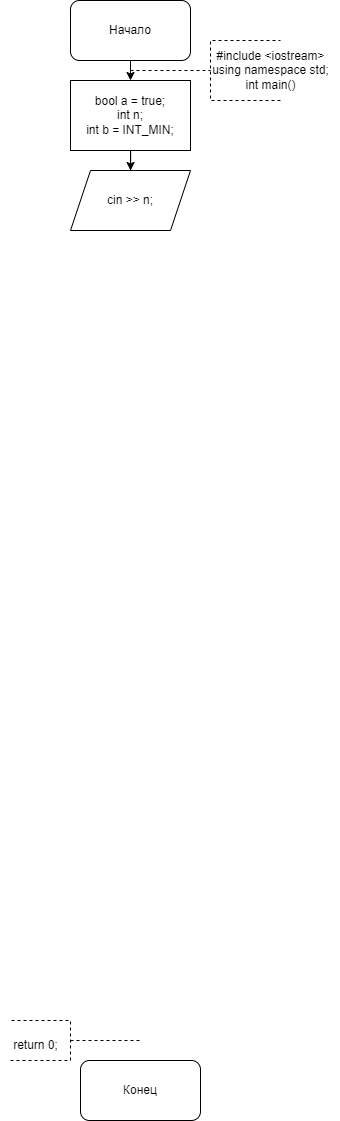

The diagram above was exported from draw.io. Its source (the exported page's mxGraphModel, read from the mxfile embedded in the PNG):
<mxGraphModel dx="1235" dy="614" grid="1" gridSize="10" guides="1" tooltips="1" connect="1" arrows="1" fold="1" page="1" pageScale="1" pageWidth="827" pageHeight="1169" math="0" shadow="0">
  <root>
    <mxCell id="WIyWlLk6GJQsqaUBKTNV-0" />
    <mxCell id="WIyWlLk6GJQsqaUBKTNV-1" parent="WIyWlLk6GJQsqaUBKTNV-0" />
    <mxCell id="bIyYS22T1Hng_MDaUYKB-0" value="Начало" style="rounded=1;whiteSpace=wrap;html=1;" parent="WIyWlLk6GJQsqaUBKTNV-1" vertex="1">
      <mxGeometry x="360" y="30" width="120" height="60" as="geometry" />
    </mxCell>
    <mxCell id="bIyYS22T1Hng_MDaUYKB-2" value="" style="endArrow=classic;html=1;rounded=0;exitX=0.5;exitY=1;exitDx=0;exitDy=0;entryX=0.5;entryY=0;entryDx=0;entryDy=0;" parent="WIyWlLk6GJQsqaUBKTNV-1" source="bIyYS22T1Hng_MDaUYKB-0" edge="1">
      <mxGeometry width="50" height="50" relative="1" as="geometry">
        <mxPoint x="390" y="200" as="sourcePoint" />
        <mxPoint x="420" y="110" as="targetPoint" />
      </mxGeometry>
    </mxCell>
    <mxCell id="bIyYS22T1Hng_MDaUYKB-3" value="" style="endArrow=none;dashed=1;html=1;rounded=0;" parent="WIyWlLk6GJQsqaUBKTNV-1" edge="1">
      <mxGeometry width="50" height="50" relative="1" as="geometry">
        <mxPoint x="420" y="100" as="sourcePoint" />
        <mxPoint x="500" y="100" as="targetPoint" />
      </mxGeometry>
    </mxCell>
    <mxCell id="bIyYS22T1Hng_MDaUYKB-4" value="" style="endArrow=none;dashed=1;html=1;rounded=0;" parent="WIyWlLk6GJQsqaUBKTNV-1" edge="1">
      <mxGeometry width="50" height="50" relative="1" as="geometry">
        <mxPoint x="570" y="130" as="sourcePoint" />
        <mxPoint x="570" y="70" as="targetPoint" />
        <Array as="points">
          <mxPoint x="500" y="130" />
          <mxPoint x="500" y="100" />
          <mxPoint x="500" y="70" />
        </Array>
      </mxGeometry>
    </mxCell>
    <mxCell id="bIyYS22T1Hng_MDaUYKB-5" value="&lt;div&gt;#include &amp;lt;iostream&amp;gt;&lt;/div&gt;&lt;div&gt;using namespace std;&lt;/div&gt;&lt;div&gt;int main()&lt;/div&gt;" style="text;html=1;align=center;verticalAlign=middle;resizable=0;points=[];autosize=1;strokeColor=none;fillColor=none;" parent="WIyWlLk6GJQsqaUBKTNV-1" vertex="1">
      <mxGeometry x="490" y="70" width="140" height="60" as="geometry" />
    </mxCell>
    <mxCell id="bIyYS22T1Hng_MDaUYKB-34" value="" style="edgeStyle=orthogonalEdgeStyle;rounded=0;orthogonalLoop=1;jettySize=auto;html=1;exitX=1;exitY=0.5;exitDx=0;exitDy=0;" parent="WIyWlLk6GJQsqaUBKTNV-1" target="bIyYS22T1Hng_MDaUYKB-33" edge="1">
      <mxGeometry relative="1" as="geometry">
        <Array as="points">
          <mxPoint x="600" y="670" />
          <mxPoint x="600" y="800" />
          <mxPoint x="520" y="800" />
        </Array>
        <mxPoint x="580" y="670" as="sourcePoint" />
      </mxGeometry>
    </mxCell>
    <mxCell id="bIyYS22T1Hng_MDaUYKB-40" value="" style="endArrow=classic;html=1;rounded=0;exitX=1;exitY=0.5;exitDx=0;exitDy=0;" parent="WIyWlLk6GJQsqaUBKTNV-1" target="bIyYS22T1Hng_MDaUYKB-41" edge="1">
      <mxGeometry width="50" height="50" relative="1" as="geometry">
        <mxPoint x="580" y="940" as="sourcePoint" />
        <mxPoint x="630" y="1052.6666937934028" as="targetPoint" />
        <Array as="points">
          <mxPoint x="640" y="940" />
          <mxPoint x="640" y="1030" />
          <mxPoint x="640" y="1070" />
          <mxPoint x="520" y="1070" />
        </Array>
      </mxGeometry>
    </mxCell>
    <mxCell id="bIyYS22T1Hng_MDaUYKB-46" value="Конец" style="rounded=1;whiteSpace=wrap;html=1;" parent="WIyWlLk6GJQsqaUBKTNV-1" vertex="1">
      <mxGeometry x="370" y="1090" width="120" height="60" as="geometry" />
    </mxCell>
    <mxCell id="bIyYS22T1Hng_MDaUYKB-47" value="" style="endArrow=none;dashed=1;html=1;rounded=0;" parent="WIyWlLk6GJQsqaUBKTNV-1" edge="1">
      <mxGeometry width="50" height="50" relative="1" as="geometry">
        <mxPoint x="360" y="1070" as="sourcePoint" />
        <mxPoint x="430" y="1070" as="targetPoint" />
      </mxGeometry>
    </mxCell>
    <mxCell id="bIyYS22T1Hng_MDaUYKB-48" value="" style="endArrow=none;dashed=1;html=1;rounded=0;" parent="WIyWlLk6GJQsqaUBKTNV-1" edge="1">
      <mxGeometry width="50" height="50" relative="1" as="geometry">
        <mxPoint x="300" y="1090" as="sourcePoint" />
        <mxPoint x="300" y="1050" as="targetPoint" />
        <Array as="points">
          <mxPoint x="360" y="1090" />
          <mxPoint x="360" y="1060" />
          <mxPoint x="360" y="1050" />
        </Array>
      </mxGeometry>
    </mxCell>
    <mxCell id="bIyYS22T1Hng_MDaUYKB-50" value="return 0;" style="text;html=1;align=center;verticalAlign=middle;resizable=0;points=[];autosize=1;strokeColor=none;fillColor=none;" parent="WIyWlLk6GJQsqaUBKTNV-1" vertex="1">
      <mxGeometry x="290" y="1060" width="70" height="30" as="geometry" />
    </mxCell>
    <mxCell id="GtXVGuT-13B5AsF0dzHZ-194" value="" style="edgeStyle=orthogonalEdgeStyle;rounded=0;orthogonalLoop=1;jettySize=auto;html=1;" edge="1" parent="WIyWlLk6GJQsqaUBKTNV-1" source="GtXVGuT-13B5AsF0dzHZ-0" target="GtXVGuT-13B5AsF0dzHZ-193">
      <mxGeometry relative="1" as="geometry" />
    </mxCell>
    <mxCell id="GtXVGuT-13B5AsF0dzHZ-0" value="&lt;div&gt;bool a = true;&lt;/div&gt;&lt;div&gt;int n;&lt;/div&gt;&lt;div&gt;int b = INT_MIN;&lt;/div&gt;" style="rounded=0;whiteSpace=wrap;html=1;" vertex="1" parent="WIyWlLk6GJQsqaUBKTNV-1">
      <mxGeometry x="360" y="110" width="120" height="70" as="geometry" />
    </mxCell>
    <mxCell id="GtXVGuT-13B5AsF0dzHZ-34" value="" style="edgeStyle=orthogonalEdgeStyle;rounded=0;orthogonalLoop=1;jettySize=auto;html=1;entryX=0.5;entryY=0;entryDx=0;entryDy=0;" edge="1" parent="WIyWlLk6GJQsqaUBKTNV-1" target="GtXVGuT-13B5AsF0dzHZ-33">
      <mxGeometry relative="1" as="geometry">
        <mxPoint x="480" y="570" as="sourcePoint" />
        <Array as="points">
          <mxPoint x="580" y="570" />
          <mxPoint x="580" y="970" />
          <mxPoint x="420" y="970" />
        </Array>
      </mxGeometry>
    </mxCell>
    <mxCell id="GtXVGuT-13B5AsF0dzHZ-82" value="" style="edgeStyle=orthogonalEdgeStyle;rounded=0;orthogonalLoop=1;jettySize=auto;html=1;entryX=0.5;entryY=0;entryDx=0;entryDy=0;" edge="1" parent="WIyWlLk6GJQsqaUBKTNV-1" target="GtXVGuT-13B5AsF0dzHZ-81">
      <mxGeometry relative="1" as="geometry">
        <mxPoint x="480" y="310" as="sourcePoint" />
        <Array as="points">
          <mxPoint x="890" y="310" />
          <mxPoint x="890" y="840" />
          <mxPoint x="480" y="840" />
        </Array>
      </mxGeometry>
    </mxCell>
    <mxCell id="GtXVGuT-13B5AsF0dzHZ-156" value="" style="edgeStyle=orthogonalEdgeStyle;rounded=0;orthogonalLoop=1;jettySize=auto;html=1;entryX=0.5;entryY=0;entryDx=0;entryDy=0;" edge="1" parent="WIyWlLk6GJQsqaUBKTNV-1" target="GtXVGuT-13B5AsF0dzHZ-155">
      <mxGeometry relative="1" as="geometry">
        <mxPoint x="479.97619047619037" y="310.04761904761904" as="sourcePoint" />
        <Array as="points">
          <mxPoint x="720" y="310" />
          <mxPoint x="720" y="840" />
          <mxPoint x="460" y="840" />
        </Array>
      </mxGeometry>
    </mxCell>
    <mxCell id="GtXVGuT-13B5AsF0dzHZ-152" value="" style="endArrow=classic;html=1;rounded=0;exitX=0;exitY=0.5;exitDx=0;exitDy=0;entryX=0;entryY=0.5;entryDx=0;entryDy=0;" edge="1" parent="WIyWlLk6GJQsqaUBKTNV-1" source="GtXVGuT-13B5AsF0dzHZ-149">
      <mxGeometry width="50" height="50" relative="1" as="geometry">
        <mxPoint x="350" y="740" as="sourcePoint" />
        <mxPoint x="360" y="310" as="targetPoint" />
        <Array as="points">
          <mxPoint x="220" y="750" />
          <mxPoint x="220" y="580" />
          <mxPoint x="220" y="310" />
        </Array>
      </mxGeometry>
    </mxCell>
    <mxCell id="GtXVGuT-13B5AsF0dzHZ-193" value="&lt;div&gt;cin &amp;gt;&amp;gt; n;&lt;/div&gt;" style="shape=parallelogram;perimeter=parallelogramPerimeter;whiteSpace=wrap;html=1;fixedSize=1;rounded=0;" vertex="1" parent="WIyWlLk6GJQsqaUBKTNV-1">
      <mxGeometry x="360" y="200" width="120" height="60" as="geometry" />
    </mxCell>
    <mxCell id="GtXVGuT-13B5AsF0dzHZ-249" value="" style="edgeStyle=orthogonalEdgeStyle;rounded=0;orthogonalLoop=1;jettySize=auto;html=1;entryX=0.5;entryY=0;entryDx=0;entryDy=0;" edge="1" parent="WIyWlLk6GJQsqaUBKTNV-1" target="GtXVGuT-13B5AsF0dzHZ-248">
      <mxGeometry relative="1" as="geometry">
        <mxPoint x="479.97368421052624" y="310.0526315789474" as="sourcePoint" />
        <Array as="points">
          <mxPoint x="590" y="310" />
          <mxPoint x="590" y="710" />
          <mxPoint x="414" y="710" />
        </Array>
      </mxGeometry>
    </mxCell>
    <mxCell id="GtXVGuT-13B5AsF0dzHZ-247" value="" style="endArrow=classic;html=1;rounded=0;exitX=0;exitY=0.5;exitDx=0;exitDy=0;entryX=0;entryY=0.5;entryDx=0;entryDy=0;" edge="1" parent="WIyWlLk6GJQsqaUBKTNV-1" source="GtXVGuT-13B5AsF0dzHZ-245">
      <mxGeometry width="50" height="50" relative="1" as="geometry">
        <mxPoint x="320" y="480" as="sourcePoint" />
        <mxPoint x="360" y="310" as="targetPoint" />
        <Array as="points">
          <mxPoint x="320" y="670" />
          <mxPoint x="320" y="520" />
          <mxPoint x="320" y="310" />
        </Array>
      </mxGeometry>
    </mxCell>
    <mxCell id="GtXVGuT-13B5AsF0dzHZ-271" value="" style="endArrow=classic;html=1;rounded=0;exitX=1;exitY=0.5;exitDx=0;exitDy=0;entryX=0;entryY=0.5;entryDx=0;entryDy=0;" edge="1" parent="WIyWlLk6GJQsqaUBKTNV-1" source="GtXVGuT-13B5AsF0dzHZ-265">
      <mxGeometry width="50" height="50" relative="1" as="geometry">
        <mxPoint x="320" y="540" as="sourcePoint" />
        <mxPoint x="360" y="310" as="targetPoint" />
        <Array as="points">
          <mxPoint x="640" y="500" />
          <mxPoint x="640" y="650" />
          <mxPoint x="230" y="650" />
          <mxPoint x="230" y="310" />
        </Array>
      </mxGeometry>
    </mxCell>
    <mxCell id="GtXVGuT-13B5AsF0dzHZ-295" value="" style="edgeStyle=orthogonalEdgeStyle;rounded=0;orthogonalLoop=1;jettySize=auto;html=1;entryX=0.5;entryY=0;entryDx=0;entryDy=0;" edge="1" parent="WIyWlLk6GJQsqaUBKTNV-1" target="GtXVGuT-13B5AsF0dzHZ-294">
      <mxGeometry relative="1" as="geometry">
        <mxPoint x="480" y="320" as="sourcePoint" />
        <Array as="points">
          <mxPoint x="700" y="320" />
          <mxPoint x="700" y="750" />
          <mxPoint x="420" y="750" />
        </Array>
      </mxGeometry>
    </mxCell>
  </root>
</mxGraphModel>